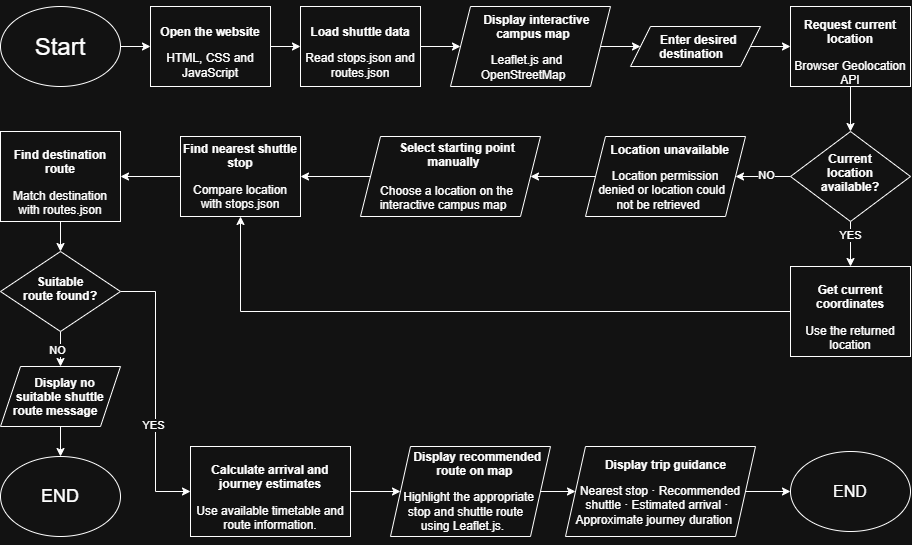

The diagram above was exported from draw.io. Its source (the exported page's mxGraphModel, read from the mxfile embedded in the PNG):
<mxGraphModel dx="920" dy="857" grid="1" gridSize="10" guides="1" tooltips="1" connect="1" arrows="1" fold="1" page="1" pageScale="1" pageWidth="1100" pageHeight="850" math="0" shadow="0">
  <root>
    <mxCell id="0" />
    <mxCell id="1" parent="0" />
    <mxCell id="wdzuzpjC5bzMSzzt-cXk-25" edge="1" parent="1" source="wdzuzpjC5bzMSzzt-cXk-7" style="edgeStyle=orthogonalEdgeStyle;rounded=0;orthogonalLoop=1;jettySize=auto;html=1;defaultLabelBackgroundColor=page;" target="wdzuzpjC5bzMSzzt-cXk-8" value="">
      <mxGeometry relative="1" as="geometry">
        <mxPoint x="665" y="120" as="sourcePoint" />
      </mxGeometry>
    </mxCell>
    <mxCell id="wdzuzpjC5bzMSzzt-cXk-26" edge="1" parent="1" source="wdzuzpjC5bzMSzzt-cXk-8" style="edgeStyle=orthogonalEdgeStyle;rounded=0;orthogonalLoop=1;jettySize=auto;html=1;defaultLabelBackgroundColor=page;" target="wdzuzpjC5bzMSzzt-cXk-9" value="">
      <mxGeometry relative="1" as="geometry" />
    </mxCell>
    <mxCell id="wdzuzpjC5bzMSzzt-cXk-8" parent="1" style="rounded=0;whiteSpace=wrap;html=1;" value="&lt;p&gt;&lt;b&gt;Open the website&lt;/b&gt;&lt;/p&gt;HTML, CSS and JavaScript" vertex="1">
      <mxGeometry height="80" width="120" x="245" y="60" as="geometry" />
    </mxCell>
    <mxCell id="1vJQjTDNBTUsKSsSBsv_-9" edge="1" parent="1" source="wdzuzpjC5bzMSzzt-cXk-9" style="edgeStyle=orthogonalEdgeStyle;rounded=0;orthogonalLoop=1;jettySize=auto;html=1;defaultLabelBackgroundColor=page;" target="1vJQjTDNBTUsKSsSBsv_-7" value="">
      <mxGeometry relative="1" as="geometry" />
    </mxCell>
    <mxCell id="wdzuzpjC5bzMSzzt-cXk-9" parent="1" style="rounded=0;whiteSpace=wrap;html=1;" value="&lt;p&gt;&lt;b&gt;Load shuttle data&lt;/b&gt;&lt;/p&gt;Read stops.json and routes.json" vertex="1">
      <mxGeometry height="80" width="120" x="395" y="60" as="geometry" />
    </mxCell>
    <mxCell id="wdzuzpjC5bzMSzzt-cXk-28" edge="1" parent="1" source="1vJQjTDNBTUsKSsSBsv_-7" style="edgeStyle=orthogonalEdgeStyle;rounded=0;orthogonalLoop=1;jettySize=auto;html=1;defaultLabelBackgroundColor=page;" target="wdzuzpjC5bzMSzzt-cXk-11" value="">
      <mxGeometry relative="1" as="geometry">
        <mxPoint x="620" y="140.0000000000001" as="sourcePoint" />
      </mxGeometry>
    </mxCell>
    <mxCell id="wdzuzpjC5bzMSzzt-cXk-29" edge="1" parent="1" source="wdzuzpjC5bzMSzzt-cXk-11" style="edgeStyle=orthogonalEdgeStyle;rounded=0;orthogonalLoop=1;jettySize=auto;html=1;defaultLabelBackgroundColor=page;" target="wdzuzpjC5bzMSzzt-cXk-13" value="">
      <mxGeometry relative="1" as="geometry" />
    </mxCell>
    <mxCell id="wdzuzpjC5bzMSzzt-cXk-11" parent="1" style="shape=parallelogram;perimeter=parallelogramPerimeter;whiteSpace=wrap;html=1;shapeInside=1;fixedSize=1;" value="&lt;b&gt;Enter desired destination&lt;/b&gt;" vertex="1">
      <mxGeometry height="40" width="130" x="725" y="80" as="geometry" />
    </mxCell>
    <mxCell id="wdzuzpjC5bzMSzzt-cXk-30" edge="1" parent="1" source="wdzuzpjC5bzMSzzt-cXk-13" style="edgeStyle=orthogonalEdgeStyle;rounded=0;orthogonalLoop=1;jettySize=auto;html=1;defaultLabelBackgroundColor=page;" target="wdzuzpjC5bzMSzzt-cXk-14" value="">
      <mxGeometry relative="1" as="geometry" />
    </mxCell>
    <mxCell id="wdzuzpjC5bzMSzzt-cXk-13" parent="1" style="rounded=0;whiteSpace=wrap;html=1;" value="&lt;p&gt;&lt;b&gt;Request current location&lt;/b&gt;&lt;/p&gt;Browser Geolocation API" vertex="1">
      <mxGeometry height="80" width="120" x="885" y="60" as="geometry" />
    </mxCell>
    <mxCell id="1vJQjTDNBTUsKSsSBsv_-10" edge="1" parent="1" source="wdzuzpjC5bzMSzzt-cXk-14" style="edgeStyle=orthogonalEdgeStyle;rounded=0;orthogonalLoop=1;jettySize=auto;html=1;defaultLabelBackgroundColor=page;" target="wdzuzpjC5bzMSzzt-cXk-16" value="">
      <mxGeometry relative="1" as="geometry" />
    </mxCell>
    <mxCell id="1vJQjTDNBTUsKSsSBsv_-19" connectable="0" parent="1vJQjTDNBTUsKSsSBsv_-10" style="edgeLabel;html=1;align=center;verticalAlign=middle;resizable=0;points=[];inheritText=1;defaultLabelBackgroundColor=page;" value="YES" vertex="1">
      <mxGeometry relative="1" x="-0.4116" y="-1" as="geometry">
        <mxPoint as="offset" />
      </mxGeometry>
    </mxCell>
    <mxCell id="1vJQjTDNBTUsKSsSBsv_-22" edge="1" parent="1" source="wdzuzpjC5bzMSzzt-cXk-14" style="edgeStyle=orthogonalEdgeStyle;rounded=0;orthogonalLoop=1;jettySize=auto;html=1;defaultLabelBackgroundColor=page;" target="1vJQjTDNBTUsKSsSBsv_-20" value="">
      <mxGeometry relative="1" as="geometry" />
    </mxCell>
    <mxCell id="1vJQjTDNBTUsKSsSBsv_-23" connectable="0" parent="1vJQjTDNBTUsKSsSBsv_-22" style="edgeLabel;html=1;align=center;verticalAlign=middle;resizable=0;points=[];inheritText=1;defaultLabelBackgroundColor=page;" value="NO" vertex="1">
      <mxGeometry relative="1" x="-0.1057" y="-2" as="geometry">
        <mxPoint as="offset" />
      </mxGeometry>
    </mxCell>
    <mxCell id="wdzuzpjC5bzMSzzt-cXk-14" parent="1" style="rhombus;whiteSpace=wrap;html=1;shapeInside=1;" value="&lt;b&gt;Current location available?&lt;/b&gt;" vertex="1">
      <mxGeometry height="90" width="120" x="885" y="185" as="geometry" />
    </mxCell>
    <mxCell id="wdzuzpjC5bzMSzzt-cXk-24" edge="1" parent="1" source="wdzuzpjC5bzMSzzt-cXk-16" style="edgeStyle=orthogonalEdgeStyle;rounded=0;orthogonalLoop=1;jettySize=auto;html=1;defaultLabelBackgroundColor=page;" target="wdzuzpjC5bzMSzzt-cXk-23" value="">
      <mxGeometry relative="1" as="geometry" />
    </mxCell>
    <mxCell id="wdzuzpjC5bzMSzzt-cXk-16" parent="1" style="whiteSpace=wrap;html=1;" value="&lt;p&gt;&lt;b&gt;Get current coordinates&lt;/b&gt;&lt;/p&gt;Use the returned location" vertex="1">
      <mxGeometry height="90" width="120" x="885" y="320" as="geometry" />
    </mxCell>
    <mxCell id="wdzuzpjC5bzMSzzt-cXk-32" edge="1" parent="1" source="wdzuzpjC5bzMSzzt-cXk-23" style="edgeStyle=orthogonalEdgeStyle;rounded=0;orthogonalLoop=1;jettySize=auto;html=1;defaultLabelBackgroundColor=page;" target="wdzuzpjC5bzMSzzt-cXk-31" value="">
      <mxGeometry relative="1" as="geometry" />
    </mxCell>
    <mxCell id="wdzuzpjC5bzMSzzt-cXk-23" parent="1" style="whiteSpace=wrap;html=1;" value="&lt;div&gt;&lt;p&gt;&lt;b&gt;Find nearest shuttle stop&lt;/b&gt;&lt;/p&gt;Compare location with stops.json&lt;/div&gt;&lt;div&gt;&lt;p&gt;&lt;/p&gt;&lt;/div&gt;" vertex="1">
      <mxGeometry height="80" width="120" x="275" y="190" as="geometry" />
    </mxCell>
    <mxCell id="wdzuzpjC5bzMSzzt-cXk-34" edge="1" parent="1" source="wdzuzpjC5bzMSzzt-cXk-31" style="edgeStyle=orthogonalEdgeStyle;rounded=0;orthogonalLoop=1;jettySize=auto;html=1;defaultLabelBackgroundColor=page;" target="wdzuzpjC5bzMSzzt-cXk-33" value="">
      <mxGeometry relative="1" as="geometry" />
    </mxCell>
    <mxCell id="1vJQjTDNBTUsKSsSBsv_-15" edge="1" parent="1" source="wdzuzpjC5bzMSzzt-cXk-33" style="edgeStyle=orthogonalEdgeStyle;rounded=0;orthogonalLoop=1;jettySize=auto;html=1;exitX=1;exitY=0.5;exitDx=0;exitDy=0;entryX=0;entryY=0.5;entryDx=0;entryDy=0;defaultLabelBackgroundColor=page;" target="wdzuzpjC5bzMSzzt-cXk-41">
      <mxGeometry relative="1" as="geometry" />
    </mxCell>
    <mxCell id="1vJQjTDNBTUsKSsSBsv_-17" connectable="0" parent="1vJQjTDNBTUsKSsSBsv_-15" style="edgeLabel;html=1;align=center;verticalAlign=middle;resizable=0;points=[];inheritText=1;defaultLabelBackgroundColor=page;" value="YES" vertex="1">
      <mxGeometry relative="1" x="0.2414" y="-3" as="geometry">
        <mxPoint as="offset" />
      </mxGeometry>
    </mxCell>
    <mxCell id="1vJQjTDNBTUsKSsSBsv_-25" edge="1" parent="1" source="wdzuzpjC5bzMSzzt-cXk-33" style="edgeStyle=orthogonalEdgeStyle;rounded=0;orthogonalLoop=1;jettySize=auto;html=1;defaultLabelBackgroundColor=page;" target="1vJQjTDNBTUsKSsSBsv_-24" value="">
      <mxGeometry relative="1" as="geometry" />
    </mxCell>
    <mxCell id="1vJQjTDNBTUsKSsSBsv_-30" connectable="0" parent="1vJQjTDNBTUsKSsSBsv_-25" style="edgeLabel;html=1;align=center;verticalAlign=middle;resizable=0;points=[];inheritText=1;defaultLabelBackgroundColor=page;" value="NO" vertex="1">
      <mxGeometry relative="1" x="0.2512" y="-4" as="geometry">
        <mxPoint as="offset" />
      </mxGeometry>
    </mxCell>
    <mxCell id="wdzuzpjC5bzMSzzt-cXk-33" parent="1" style="rhombus;whiteSpace=wrap;html=1;shapeInside=1;" value="&lt;b&gt;Suitable route found?&lt;/b&gt;" vertex="1">
      <mxGeometry height="80" width="120" x="95" y="305" as="geometry" />
    </mxCell>
    <mxCell id="wdzuzpjC5bzMSzzt-cXk-40" parent="1" style="ellipse;whiteSpace=wrap;html=1;shapeInside=1;" value="&lt;font style=&quot;font-size: 18px;&quot;&gt;END&lt;/font&gt;" vertex="1">
      <mxGeometry height="80" width="120" x="95" y="510" as="geometry" />
    </mxCell>
    <mxCell id="1vJQjTDNBTUsKSsSBsv_-28" edge="1" parent="1" source="wdzuzpjC5bzMSzzt-cXk-41" style="edgeStyle=orthogonalEdgeStyle;rounded=0;orthogonalLoop=1;jettySize=auto;html=1;defaultLabelBackgroundColor=page;" target="1vJQjTDNBTUsKSsSBsv_-27" value="">
      <mxGeometry relative="1" as="geometry" />
    </mxCell>
    <mxCell id="wdzuzpjC5bzMSzzt-cXk-41" parent="1" style="whiteSpace=wrap;html=1;" value="&lt;p&gt;&lt;b&gt;Calculate arrival and journey estimates&lt;/b&gt;&lt;/p&gt;Use available timetable and route information." vertex="1">
      <mxGeometry height="90" width="160" x="285" y="500" as="geometry" />
    </mxCell>
    <mxCell id="1vJQjTDNBTUsKSsSBsv_-5" edge="1" parent="1" source="wdzuzpjC5bzMSzzt-cXk-50" style="edgeStyle=orthogonalEdgeStyle;rounded=0;orthogonalLoop=1;jettySize=auto;html=1;defaultLabelBackgroundColor=page;" target="wdzuzpjC5bzMSzzt-cXk-52" value="">
      <mxGeometry relative="1" as="geometry" />
    </mxCell>
    <mxCell id="wdzuzpjC5bzMSzzt-cXk-50" parent="1" style="shape=parallelogram;perimeter=parallelogramPerimeter;whiteSpace=wrap;html=1;shapeInside=1;fixedSize=1;" value="&lt;p&gt;&lt;b&gt;Display trip guidance&lt;/b&gt;&lt;/p&gt;Nearest stop · Recommended shuttle · Estimated arrival · Approximate journey duration" vertex="1">
      <mxGeometry height="90" width="190" x="660" y="500" as="geometry" />
    </mxCell>
    <mxCell id="wdzuzpjC5bzMSzzt-cXk-52" parent="1" style="ellipse;whiteSpace=wrap;html=1;shapeInside=1;" value="&lt;font size=&quot;3&quot;&gt;END&lt;/font&gt;" vertex="1">
      <mxGeometry height="80" width="120" x="885" y="505" as="geometry" />
    </mxCell>
    <mxCell id="wdzuzpjC5bzMSzzt-cXk-57" edge="1" parent="1" source="wdzuzpjC5bzMSzzt-cXk-55" style="edgeStyle=orthogonalEdgeStyle;rounded=0;orthogonalLoop=1;jettySize=auto;html=1;defaultLabelBackgroundColor=page;" target="wdzuzpjC5bzMSzzt-cXk-23" value="">
      <mxGeometry relative="1" as="geometry" />
    </mxCell>
    <mxCell id="wdzuzpjC5bzMSzzt-cXk-55" parent="1" style="shape=parallelogram;perimeter=parallelogramPerimeter;whiteSpace=wrap;html=1;shapeInside=1;fixedSize=1;" value="&lt;div&gt;&lt;b&gt;Select starting point manually&lt;/b&gt;&lt;/div&gt;&lt;div&gt;&lt;br&gt;&lt;/div&gt;&lt;div&gt;Choose a location on the&lt;/div&gt;&lt;div&gt;interactive campus map&lt;/div&gt;" vertex="1">
      <mxGeometry height="80" width="180" x="455" y="190" as="geometry" />
    </mxCell>
    <mxCell id="wdzuzpjC5bzMSzzt-cXk-7" parent="1" style="ellipse;whiteSpace=wrap;html=1;shapeInside=1;" value="&lt;font style=&quot;font-size: 24px;&quot;&gt;Start&lt;/font&gt;" vertex="1">
      <mxGeometry height="80" width="120" x="95" y="60" as="geometry" />
    </mxCell>
    <mxCell id="1vJQjTDNBTUsKSsSBsv_-7" parent="1" style="shape=parallelogram;perimeter=parallelogramPerimeter;whiteSpace=wrap;html=1;shapeInside=1;fixedSize=1;" value="&lt;p&gt;&lt;b&gt;Display interactive campus map&lt;/b&gt;&lt;/p&gt;Leaflet.js and OpenStreetMap" vertex="1">
      <mxGeometry height="80" width="160" x="545" y="60" as="geometry" />
    </mxCell>
    <mxCell id="wdzuzpjC5bzMSzzt-cXk-31" parent="1" style="whiteSpace=wrap;html=1;" value="&lt;p&gt;&lt;b&gt;Find destination route&lt;/b&gt;&lt;/p&gt;Match destination with routes.json" vertex="1">
      <mxGeometry height="90" width="120" x="95" y="185" as="geometry" />
    </mxCell>
    <mxCell id="1vJQjTDNBTUsKSsSBsv_-21" edge="1" parent="1" source="1vJQjTDNBTUsKSsSBsv_-20" style="edgeStyle=orthogonalEdgeStyle;rounded=0;orthogonalLoop=1;jettySize=auto;html=1;defaultLabelBackgroundColor=page;" target="wdzuzpjC5bzMSzzt-cXk-55" value="">
      <mxGeometry relative="1" as="geometry" />
    </mxCell>
    <mxCell id="1vJQjTDNBTUsKSsSBsv_-20" parent="1" style="shape=parallelogram;perimeter=parallelogramPerimeter;whiteSpace=wrap;html=1;shapeInside=1;fixedSize=1;" value="&lt;p&gt;&lt;b&gt;Location unavailable&amp;nbsp;&lt;/b&gt;&lt;/p&gt;&lt;p&gt;&lt;span style=&quot;background-color: transparent;&quot;&gt;Location permission denied &lt;/span&gt;&lt;span style=&quot;background-color: transparent;&quot;&gt;or location could not be retrieved&lt;/span&gt;&lt;/p&gt;" vertex="1">
      <mxGeometry height="80" width="160" x="680" y="190" as="geometry" />
    </mxCell>
    <mxCell id="1vJQjTDNBTUsKSsSBsv_-26" edge="1" parent="1" source="1vJQjTDNBTUsKSsSBsv_-24" style="edgeStyle=orthogonalEdgeStyle;rounded=0;orthogonalLoop=1;jettySize=auto;html=1;defaultLabelBackgroundColor=page;" target="wdzuzpjC5bzMSzzt-cXk-40" value="">
      <mxGeometry relative="1" as="geometry" />
    </mxCell>
    <mxCell id="1vJQjTDNBTUsKSsSBsv_-24" parent="1" style="shape=parallelogram;perimeter=parallelogramPerimeter;whiteSpace=wrap;html=1;shapeInside=1;fixedSize=1;" value="&lt;b&gt;Display no suitable shuttle route message&lt;/b&gt;" vertex="1">
      <mxGeometry height="60" width="120" x="95" y="420" as="geometry" />
    </mxCell>
    <mxCell id="1vJQjTDNBTUsKSsSBsv_-29" edge="1" parent="1" source="1vJQjTDNBTUsKSsSBsv_-27" style="edgeStyle=orthogonalEdgeStyle;rounded=0;orthogonalLoop=1;jettySize=auto;html=1;defaultLabelBackgroundColor=page;" target="wdzuzpjC5bzMSzzt-cXk-50" value="">
      <mxGeometry relative="1" as="geometry" />
    </mxCell>
    <mxCell id="1vJQjTDNBTUsKSsSBsv_-27" parent="1" style="shape=parallelogram;perimeter=parallelogramPerimeter;whiteSpace=wrap;html=1;shapeInside=1;fixedSize=1;" value="&lt;p&gt;&lt;b&gt;Display recommended route on map&lt;/b&gt;&lt;/p&gt;Highlight the appropriate stop and shuttle route using Leaflet.js." vertex="1">
      <mxGeometry height="90" width="160" x="485" y="500" as="geometry" />
    </mxCell>
  </root>
</mxGraphModel>